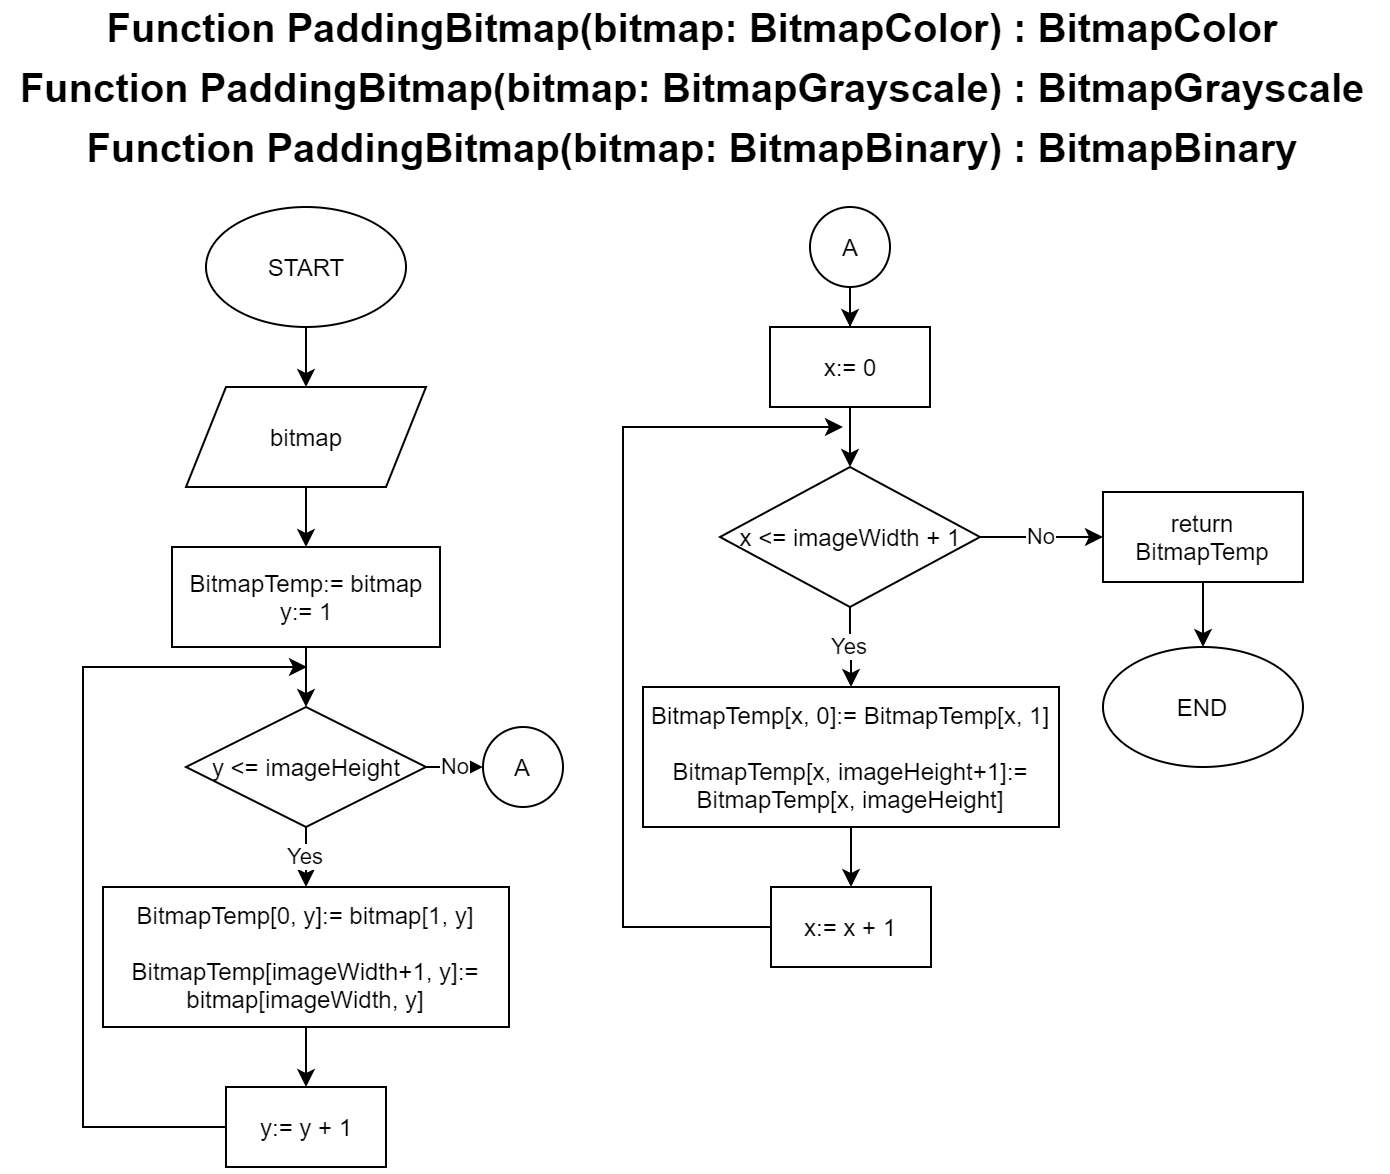

The diagram above was exported from draw.io. Its source (the exported page's mxGraphModel, read from the mxfile embedded in the PNG):
<mxGraphModel dx="439" dy="275" grid="1" gridSize="10" guides="1" tooltips="1" connect="1" arrows="1" fold="1" page="1" pageScale="1" pageWidth="827" pageHeight="1169" math="0" shadow="0">
  <root>
    <mxCell id="0" />
    <mxCell id="1" parent="0" />
    <mxCell id="b5W9j7VQHw6n_rvsTBLZ-6" value="" style="edgeStyle=orthogonalEdgeStyle;rounded=0;orthogonalLoop=1;jettySize=auto;html=1;" edge="1" parent="1" source="b5W9j7VQHw6n_rvsTBLZ-1" target="b5W9j7VQHw6n_rvsTBLZ-5">
      <mxGeometry relative="1" as="geometry" />
    </mxCell>
    <mxCell id="b5W9j7VQHw6n_rvsTBLZ-1" value="START" style="ellipse;whiteSpace=wrap;html=1;" vertex="1" parent="1">
      <mxGeometry x="170.5" y="160" width="100" height="60" as="geometry" />
    </mxCell>
    <mxCell id="b5W9j7VQHw6n_rvsTBLZ-2" value="&lt;span style=&quot;font-size: 20px&quot;&gt;&lt;b&gt;Function PaddingBitmap(bitmap: BitmapColor) : BitmapColor&lt;/b&gt;&lt;/span&gt;" style="text;html=1;strokeColor=none;fillColor=none;align=center;verticalAlign=middle;whiteSpace=wrap;rounded=0;" vertex="1" parent="1">
      <mxGeometry x="91" y="60" width="646" height="20" as="geometry" />
    </mxCell>
    <mxCell id="b5W9j7VQHw6n_rvsTBLZ-3" value="&lt;span style=&quot;font-size: 20px&quot;&gt;&lt;b&gt;Function PaddingBitmap(bitmap: BitmapGrayscale) :&amp;nbsp;&lt;/b&gt;&lt;/span&gt;&lt;b style=&quot;font-size: 20px&quot;&gt;BitmapGrayscale&lt;/b&gt;" style="text;html=1;strokeColor=none;fillColor=none;align=center;verticalAlign=middle;whiteSpace=wrap;rounded=0;" vertex="1" parent="1">
      <mxGeometry x="69" y="90" width="690" height="20" as="geometry" />
    </mxCell>
    <mxCell id="b5W9j7VQHw6n_rvsTBLZ-4" value="&lt;span style=&quot;font-size: 20px&quot;&gt;&lt;b&gt;Function PaddingBitmap(bitmap: BitmapBinary) :&amp;nbsp;&lt;/b&gt;&lt;/span&gt;&lt;b style=&quot;font-size: 20px&quot;&gt;BitmapBinary&lt;/b&gt;" style="text;html=1;strokeColor=none;fillColor=none;align=center;verticalAlign=middle;whiteSpace=wrap;rounded=0;" vertex="1" parent="1">
      <mxGeometry x="91" y="120" width="646" height="20" as="geometry" />
    </mxCell>
    <mxCell id="b5W9j7VQHw6n_rvsTBLZ-8" value="" style="edgeStyle=orthogonalEdgeStyle;rounded=0;orthogonalLoop=1;jettySize=auto;html=1;" edge="1" parent="1" source="b5W9j7VQHw6n_rvsTBLZ-5" target="b5W9j7VQHw6n_rvsTBLZ-7">
      <mxGeometry relative="1" as="geometry" />
    </mxCell>
    <mxCell id="b5W9j7VQHw6n_rvsTBLZ-5" value="bitmap" style="shape=parallelogram;perimeter=parallelogramPerimeter;whiteSpace=wrap;html=1;fixedSize=1;" vertex="1" parent="1">
      <mxGeometry x="160.5" y="250" width="120" height="50" as="geometry" />
    </mxCell>
    <mxCell id="b5W9j7VQHw6n_rvsTBLZ-10" value="" style="edgeStyle=orthogonalEdgeStyle;rounded=0;orthogonalLoop=1;jettySize=auto;html=1;" edge="1" parent="1" source="b5W9j7VQHw6n_rvsTBLZ-7" target="b5W9j7VQHw6n_rvsTBLZ-9">
      <mxGeometry relative="1" as="geometry" />
    </mxCell>
    <mxCell id="b5W9j7VQHw6n_rvsTBLZ-7" value="BitmapTemp:= bitmap&lt;br&gt;y:= 1" style="rounded=0;whiteSpace=wrap;html=1;" vertex="1" parent="1">
      <mxGeometry x="153.5" y="330" width="134" height="50" as="geometry" />
    </mxCell>
    <mxCell id="b5W9j7VQHw6n_rvsTBLZ-12" value="Yes" style="edgeStyle=orthogonalEdgeStyle;rounded=0;orthogonalLoop=1;jettySize=auto;html=1;" edge="1" parent="1" source="b5W9j7VQHw6n_rvsTBLZ-9" target="b5W9j7VQHw6n_rvsTBLZ-11">
      <mxGeometry relative="1" as="geometry" />
    </mxCell>
    <mxCell id="b5W9j7VQHw6n_rvsTBLZ-16" value="No" style="edgeStyle=orthogonalEdgeStyle;rounded=0;orthogonalLoop=1;jettySize=auto;html=1;" edge="1" parent="1" source="b5W9j7VQHw6n_rvsTBLZ-9" target="b5W9j7VQHw6n_rvsTBLZ-17">
      <mxGeometry relative="1" as="geometry">
        <mxPoint x="328.9999999999998" y="440" as="targetPoint" />
      </mxGeometry>
    </mxCell>
    <mxCell id="b5W9j7VQHw6n_rvsTBLZ-9" value="y &amp;lt;= imageHeight" style="rhombus;whiteSpace=wrap;html=1;" vertex="1" parent="1">
      <mxGeometry x="160.5" y="410" width="120" height="60" as="geometry" />
    </mxCell>
    <mxCell id="b5W9j7VQHw6n_rvsTBLZ-14" value="" style="edgeStyle=orthogonalEdgeStyle;rounded=0;orthogonalLoop=1;jettySize=auto;html=1;" edge="1" parent="1" source="b5W9j7VQHw6n_rvsTBLZ-11" target="b5W9j7VQHw6n_rvsTBLZ-13">
      <mxGeometry relative="1" as="geometry" />
    </mxCell>
    <mxCell id="b5W9j7VQHw6n_rvsTBLZ-11" value="&lt;div&gt;BitmapTemp[0, y]:= bitmap[1, y]&lt;/div&gt;&lt;div&gt;&lt;br&gt;&lt;/div&gt;&lt;div&gt;BitmapTemp[imageWidth+1, y]:= bitmap[imageWidth, y]&lt;/div&gt;" style="rounded=0;whiteSpace=wrap;html=1;" vertex="1" parent="1">
      <mxGeometry x="119" y="500" width="203" height="70" as="geometry" />
    </mxCell>
    <mxCell id="b5W9j7VQHw6n_rvsTBLZ-15" style="edgeStyle=orthogonalEdgeStyle;rounded=0;orthogonalLoop=1;jettySize=auto;html=1;exitX=0;exitY=0.5;exitDx=0;exitDy=0;" edge="1" parent="1" source="b5W9j7VQHw6n_rvsTBLZ-13">
      <mxGeometry relative="1" as="geometry">
        <mxPoint x="221" y="390" as="targetPoint" />
        <Array as="points">
          <mxPoint x="109" y="620" />
          <mxPoint x="109" y="390" />
        </Array>
      </mxGeometry>
    </mxCell>
    <mxCell id="b5W9j7VQHw6n_rvsTBLZ-13" value="y:= y + 1" style="rounded=0;whiteSpace=wrap;html=1;" vertex="1" parent="1">
      <mxGeometry x="180.5" y="600" width="80" height="40" as="geometry" />
    </mxCell>
    <mxCell id="b5W9j7VQHw6n_rvsTBLZ-17" value="A" style="ellipse;whiteSpace=wrap;html=1;aspect=fixed;" vertex="1" parent="1">
      <mxGeometry x="309" y="420" width="40" height="40" as="geometry" />
    </mxCell>
    <mxCell id="b5W9j7VQHw6n_rvsTBLZ-20" value="" style="edgeStyle=orthogonalEdgeStyle;rounded=0;orthogonalLoop=1;jettySize=auto;html=1;" edge="1" parent="1" source="b5W9j7VQHw6n_rvsTBLZ-18" target="b5W9j7VQHw6n_rvsTBLZ-19">
      <mxGeometry relative="1" as="geometry" />
    </mxCell>
    <mxCell id="b5W9j7VQHw6n_rvsTBLZ-18" value="A" style="ellipse;whiteSpace=wrap;html=1;aspect=fixed;" vertex="1" parent="1">
      <mxGeometry x="472.5" y="160" width="40" height="40" as="geometry" />
    </mxCell>
    <mxCell id="b5W9j7VQHw6n_rvsTBLZ-22" value="" style="edgeStyle=orthogonalEdgeStyle;rounded=0;orthogonalLoop=1;jettySize=auto;html=1;" edge="1" parent="1" source="b5W9j7VQHw6n_rvsTBLZ-19" target="b5W9j7VQHw6n_rvsTBLZ-21">
      <mxGeometry relative="1" as="geometry" />
    </mxCell>
    <mxCell id="b5W9j7VQHw6n_rvsTBLZ-19" value="x:= 0" style="rounded=0;whiteSpace=wrap;html=1;" vertex="1" parent="1">
      <mxGeometry x="452.5" y="220" width="80" height="40" as="geometry" />
    </mxCell>
    <mxCell id="b5W9j7VQHw6n_rvsTBLZ-24" value="Yes" style="edgeStyle=orthogonalEdgeStyle;rounded=0;orthogonalLoop=1;jettySize=auto;html=1;" edge="1" parent="1" source="b5W9j7VQHw6n_rvsTBLZ-21" target="b5W9j7VQHw6n_rvsTBLZ-23">
      <mxGeometry relative="1" as="geometry" />
    </mxCell>
    <mxCell id="b5W9j7VQHw6n_rvsTBLZ-29" value="No" style="edgeStyle=orthogonalEdgeStyle;rounded=0;orthogonalLoop=1;jettySize=auto;html=1;" edge="1" parent="1" source="b5W9j7VQHw6n_rvsTBLZ-21" target="b5W9j7VQHw6n_rvsTBLZ-28">
      <mxGeometry relative="1" as="geometry" />
    </mxCell>
    <mxCell id="b5W9j7VQHw6n_rvsTBLZ-21" value="x &amp;lt;= imageWidth + 1" style="rhombus;whiteSpace=wrap;html=1;" vertex="1" parent="1">
      <mxGeometry x="427.5" y="290" width="130" height="70" as="geometry" />
    </mxCell>
    <mxCell id="b5W9j7VQHw6n_rvsTBLZ-26" value="" style="edgeStyle=orthogonalEdgeStyle;rounded=0;orthogonalLoop=1;jettySize=auto;html=1;" edge="1" parent="1" source="b5W9j7VQHw6n_rvsTBLZ-23" target="b5W9j7VQHw6n_rvsTBLZ-25">
      <mxGeometry relative="1" as="geometry" />
    </mxCell>
    <mxCell id="b5W9j7VQHw6n_rvsTBLZ-23" value="&lt;div&gt;BitmapTemp[x, 0]:= BitmapTemp[x, 1]&lt;/div&gt;&lt;div&gt;&lt;br&gt;&lt;/div&gt;&lt;div&gt;BitmapTemp[x, imageHeight+1]:= BitmapTemp[x, imageHeight]&lt;/div&gt;" style="rounded=0;whiteSpace=wrap;html=1;" vertex="1" parent="1">
      <mxGeometry x="389" y="400" width="208" height="70" as="geometry" />
    </mxCell>
    <mxCell id="b5W9j7VQHw6n_rvsTBLZ-27" style="edgeStyle=orthogonalEdgeStyle;rounded=0;orthogonalLoop=1;jettySize=auto;html=1;exitX=0;exitY=0.5;exitDx=0;exitDy=0;" edge="1" parent="1" source="b5W9j7VQHw6n_rvsTBLZ-25">
      <mxGeometry relative="1" as="geometry">
        <mxPoint x="489" y="270" as="targetPoint" />
        <Array as="points">
          <mxPoint x="379" y="520" />
          <mxPoint x="379" y="270" />
        </Array>
      </mxGeometry>
    </mxCell>
    <mxCell id="b5W9j7VQHw6n_rvsTBLZ-25" value="x:= x + 1" style="rounded=0;whiteSpace=wrap;html=1;" vertex="1" parent="1">
      <mxGeometry x="453" y="500" width="80" height="40" as="geometry" />
    </mxCell>
    <mxCell id="b5W9j7VQHw6n_rvsTBLZ-31" value="" style="edgeStyle=orthogonalEdgeStyle;rounded=0;orthogonalLoop=1;jettySize=auto;html=1;" edge="1" parent="1" source="b5W9j7VQHw6n_rvsTBLZ-28" target="b5W9j7VQHw6n_rvsTBLZ-30">
      <mxGeometry relative="1" as="geometry" />
    </mxCell>
    <mxCell id="b5W9j7VQHw6n_rvsTBLZ-28" value="return BitmapTemp" style="whiteSpace=wrap;html=1;" vertex="1" parent="1">
      <mxGeometry x="619" y="302.5" width="100" height="45" as="geometry" />
    </mxCell>
    <mxCell id="b5W9j7VQHw6n_rvsTBLZ-30" value="END" style="ellipse;whiteSpace=wrap;html=1;" vertex="1" parent="1">
      <mxGeometry x="619" y="380" width="100" height="60" as="geometry" />
    </mxCell>
  </root>
</mxGraphModel>